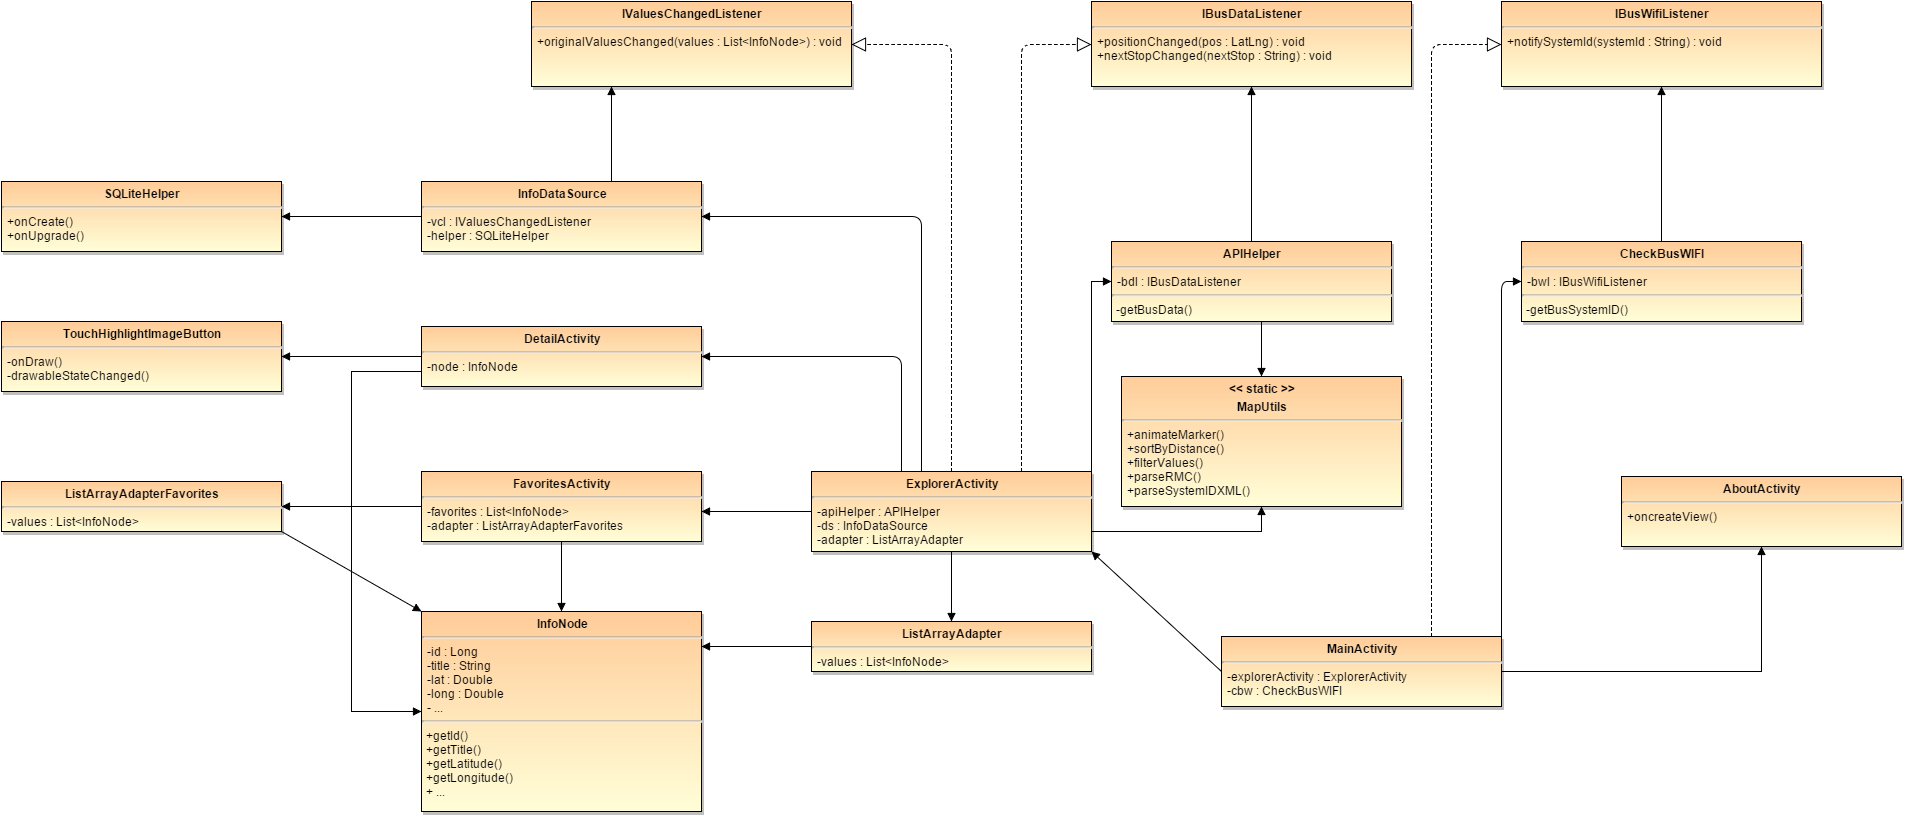

The diagram above was exported from draw.io. Its source (the exported page's mxGraphModel, read from the mxfile embedded in the PNG):
<mxGraphModel dx="2234" dy="1580" grid="1" gridSize="10" guides="1" tooltips="1" connect="1" fold="1" page="0" pageScale="1.5" pageWidth="826" pageHeight="1169" background="#ffffff" math="0">
  <root>
    <mxCell id="0" style=";html=1;" />
    <mxCell id="1" style=";html=1;" parent="0" />
    <mxCell id="45" value="&lt;p style=&quot;margin: 0px ; margin-top: 4px ; text-align: center&quot;&gt;&lt;strong&gt;ExplorerActivity&lt;/strong&gt;&lt;/p&gt;&lt;hr&gt;&lt;p style=&quot;margin: 0px ; margin-left: 4px&quot;&gt;-apiHelper : APIHelper&lt;br&gt;-ds :&amp;nbsp;&lt;span&gt;InfoDataSource&lt;/span&gt;&lt;/p&gt;&lt;p style=&quot;margin: 0px ; margin-left: 4px&quot;&gt;&lt;span&gt;-adapter : ListArrayAdapter&lt;/span&gt;&lt;/p&gt;" style="shadow=1;fillColor=#FFCC99;gradientColor=#FFFED8;verticalAlign=top;align=left;overflow=fill;fontSize=12;fontFamily=Helvetica;html=1" parent="1" vertex="1">
      <mxGeometry x="40" y="40" width="280" height="80" as="geometry" />
    </mxCell>
    <mxCell id="46" value="&lt;p style=&quot;margin: 0px ; margin-top: 4px ; text-align: center&quot;&gt;&lt;strong&gt;IValuesChangedListener&lt;/strong&gt;&lt;/p&gt;&lt;hr&gt;&lt;p style=&quot;margin: 0px ; margin-left: 4px&quot;&gt;&lt;/p&gt;&lt;p style=&quot;margin: 0px ; margin-left: 4px&quot;&gt;+originalValuesChanged(values : List&amp;lt;InfoNode&amp;gt;) : void&lt;/p&gt;" style="shadow=1;fillColor=#FFCC99;gradientColor=#FFFED8;verticalAlign=top;align=left;overflow=fill;fontSize=12;fontFamily=Helvetica;html=1" parent="1" vertex="1">
      <mxGeometry x="-240" y="-430" width="320" height="85" as="geometry" />
    </mxCell>
    <mxCell id="96" value="&lt;p style=&quot;margin: 0px ; margin-top: 4px ; text-align: center&quot;&gt;&lt;strong&gt;IBusDataListener&lt;/strong&gt;&lt;/p&gt;&lt;hr&gt;&lt;p style=&quot;margin: 0px ; margin-left: 4px&quot;&gt;&lt;/p&gt;&lt;p style=&quot;margin: 0px ; margin-left: 4px&quot;&gt;+positionChanged(pos : LatLng) : void&lt;/p&gt;&lt;p style=&quot;margin: 0px ; margin-left: 4px&quot;&gt;+nextStopChanged(nextStop : String) : void&lt;/p&gt;" style="shadow=1;fillColor=#FFCC99;gradientColor=#FFFED8;verticalAlign=top;align=left;overflow=fill;fontSize=12;fontFamily=Helvetica;html=1" vertex="1" parent="1">
      <mxGeometry x="320" y="-430" width="320" height="85" as="geometry" />
    </mxCell>
    <mxCell id="99" value="&lt;p style=&quot;margin: 0px ; margin-top: 4px ; text-align: center&quot;&gt;&lt;strong&gt;ListArrayAdapter&lt;/strong&gt;&lt;/p&gt;&lt;hr&gt;&lt;p style=&quot;margin: 0px ; margin-left: 4px&quot;&gt;-values : List&amp;lt;InfoNode&amp;gt;&lt;br&gt;&lt;/p&gt;" style="shadow=1;fillColor=#FFCC99;gradientColor=#FFFED8;verticalAlign=top;align=left;overflow=fill;fontSize=12;fontFamily=Helvetica;html=1" vertex="1" parent="1">
      <mxGeometry x="40" y="190" width="280" height="50" as="geometry" />
    </mxCell>
    <mxCell id="100" value="" style="edgeStyle=elbowEdgeStyle;elbow=vertical;rounded=0;dashed=0;endArrow=block;html=1;verticalAlign=middle;exitX=0.5;exitY=1;entryX=0.5;entryY=0;" edge="1" parent="1" source="45" target="99">
      <mxGeometry x="587.5" y="119.99999999999994" width="100" height="100" as="geometry">
        <mxPoint x="1280" y="332.5" as="sourcePoint" />
        <mxPoint x="1080" y="90" as="targetPoint" />
        <Array as="points">
          <mxPoint x="180" y="160" />
        </Array>
      </mxGeometry>
    </mxCell>
    <mxCell id="102" value="&lt;p style=&quot;margin: 0px ; margin-top: 4px ; text-align: center&quot;&gt;&lt;strong&gt;FavoritesActivity&lt;/strong&gt;&lt;/p&gt;&lt;hr&gt;&lt;p style=&quot;margin: 0px ; margin-left: 4px&quot;&gt;-favorites : List&amp;lt;InfoNode&amp;gt;&lt;br&gt;&lt;/p&gt;&lt;p style=&quot;margin: 0px ; margin-left: 4px&quot;&gt;-adapter : ListArrayAdapterFavorites&lt;/p&gt;" style="shadow=1;fillColor=#FFCC99;gradientColor=#FFFED8;verticalAlign=top;align=left;overflow=fill;fontSize=12;fontFamily=Helvetica;html=1" vertex="1" parent="1">
      <mxGeometry x="-350" y="40" width="280" height="70" as="geometry" />
    </mxCell>
    <mxCell id="104" value="" style="edgeStyle=elbowEdgeStyle;elbow=vertical;rounded=0;dashed=0;endArrow=block;html=1;verticalAlign=middle;exitX=0;exitY=0.5;" edge="1" parent="1" source="45" target="102">
      <mxGeometry x="597.5" y="129.99999999999994" width="100" height="100" as="geometry">
        <mxPoint x="190" y="130" as="sourcePoint" />
        <mxPoint x="190" y="200" as="targetPoint" />
        <Array as="points" />
      </mxGeometry>
    </mxCell>
    <mxCell id="105" value="&lt;p style=&quot;margin: 0px ; margin-top: 4px ; text-align: center&quot;&gt;&lt;strong&gt;ListArrayAdapterFavorites&lt;/strong&gt;&lt;/p&gt;&lt;hr&gt;&lt;p style=&quot;margin: 0px ; margin-left: 4px&quot;&gt;-values : List&amp;lt;InfoNode&amp;gt;&lt;br&gt;&lt;/p&gt;" style="shadow=1;fillColor=#FFCC99;gradientColor=#FFFED8;verticalAlign=top;align=left;overflow=fill;fontSize=12;fontFamily=Helvetica;html=1" vertex="1" parent="1">
      <mxGeometry x="-770" y="50" width="280" height="50" as="geometry" />
    </mxCell>
    <mxCell id="106" value="" style="edgeStyle=elbowEdgeStyle;elbow=vertical;rounded=0;dashed=0;endArrow=block;html=1;verticalAlign=middle;exitX=0;exitY=0.5;entryX=1;entryY=0.5;" edge="1" parent="1" source="102" target="105">
      <mxGeometry x="597.5" y="129.99999999999994" width="100" height="100" as="geometry">
        <mxPoint x="190" y="130" as="sourcePoint" />
        <mxPoint x="190" y="200" as="targetPoint" />
        <Array as="points">
          <mxPoint x="-410" y="75" />
        </Array>
      </mxGeometry>
    </mxCell>
    <mxCell id="107" value="&lt;p style=&quot;margin: 0px ; margin-top: 4px ; text-align: center&quot;&gt;&lt;strong&gt;&amp;lt;&amp;lt; static &amp;gt;&amp;gt;&lt;/strong&gt;&lt;/p&gt;&lt;p style=&quot;margin: 0px ; margin-top: 4px ; text-align: center&quot;&gt;&lt;strong&gt;MapUtils&lt;/strong&gt;&lt;/p&gt;&lt;hr&gt;&lt;p style=&quot;margin: 0px ; margin-left: 4px&quot;&gt;+animateMarker()&lt;/p&gt;&lt;p style=&quot;margin: 0px ; margin-left: 4px&quot;&gt;+sortByDistance()&lt;br&gt;&lt;/p&gt;&lt;p style=&quot;margin: 0px ; margin-left: 4px&quot;&gt;+filterValues()&lt;/p&gt;&lt;p style=&quot;margin: 0px ; margin-left: 4px&quot;&gt;+parseRMC()&lt;/p&gt;&lt;p style=&quot;margin: 0px ; margin-left: 4px&quot;&gt;+parseSystemIDXML()&lt;/p&gt;" style="shadow=1;fillColor=#FFCC99;gradientColor=#FFFED8;verticalAlign=top;align=left;overflow=fill;fontSize=12;fontFamily=Helvetica;html=1" vertex="1" parent="1">
      <mxGeometry x="350" y="-55" width="280" height="130" as="geometry" />
    </mxCell>
    <mxCell id="109" value="&lt;p style=&quot;margin: 0px ; margin-top: 4px ; text-align: center&quot;&gt;&lt;strong&gt;DetailActivity&lt;/strong&gt;&lt;/p&gt;&lt;hr&gt;&lt;p style=&quot;margin: 0px ; margin-left: 4px&quot;&gt;-node : InfoNode&lt;/p&gt;" style="shadow=1;fillColor=#FFCC99;gradientColor=#FFFED8;verticalAlign=top;align=left;overflow=fill;fontSize=12;fontFamily=Helvetica;html=1" vertex="1" parent="1">
      <mxGeometry x="-350" y="-105" width="280" height="60" as="geometry" />
    </mxCell>
    <mxCell id="110" value="&lt;p style=&quot;margin: 0px ; margin-top: 4px ; text-align: center&quot;&gt;&lt;b&gt;TouchHighlightImageButton&lt;/b&gt;&lt;/p&gt;&lt;hr&gt;&lt;p style=&quot;margin: 0px ; margin-left: 4px&quot;&gt;-onDraw()&lt;/p&gt;&lt;p style=&quot;margin: 0px ; margin-left: 4px&quot;&gt;-drawableStateChanged()&lt;/p&gt;" style="shadow=1;fillColor=#FFCC99;gradientColor=#FFFED8;verticalAlign=top;align=left;overflow=fill;fontSize=12;fontFamily=Helvetica;html=1" vertex="1" parent="1">
      <mxGeometry x="-770" y="-110" width="280" height="70" as="geometry" />
    </mxCell>
    <mxCell id="111" value="" style="edgeStyle=elbowEdgeStyle;elbow=vertical;rounded=1;dashed=0;endArrow=block;html=1;verticalAlign=middle;entryX=1;entryY=0.5;" edge="1" parent="1" source="45" target="109">
      <mxGeometry x="607.5" y="139.99999999999994" width="100" height="100" as="geometry">
        <mxPoint x="50" y="90" as="sourcePoint" />
        <mxPoint x="-60" y="90" as="targetPoint" />
        <Array as="points">
          <mxPoint x="130" y="-75" />
        </Array>
      </mxGeometry>
    </mxCell>
    <mxCell id="112" value="" style="edgeStyle=elbowEdgeStyle;elbow=vertical;rounded=0;dashed=0;endArrow=block;html=1;verticalAlign=middle;exitX=0;exitY=0.5;entryX=1;entryY=0.5;" edge="1" parent="1" source="109" target="110">
      <mxGeometry x="617.5" y="149.99999999999994" width="100" height="100" as="geometry">
        <mxPoint x="60" y="100" as="sourcePoint" />
        <mxPoint x="-50" y="100" as="targetPoint" />
        <Array as="points" />
      </mxGeometry>
    </mxCell>
    <mxCell id="113" value="&lt;p style=&quot;margin: 0px ; margin-top: 4px ; text-align: center&quot;&gt;&lt;strong&gt;MainActivity&lt;/strong&gt;&lt;/p&gt;&lt;hr&gt;&lt;p style=&quot;margin: 0px ; margin-left: 4px&quot;&gt;-explorerActivity : ExplorerActivity&lt;br&gt;-cbw :&amp;nbsp;&lt;span&gt;CheckBusWIFI&lt;/span&gt;&lt;/p&gt;" style="shadow=1;fillColor=#FFCC99;gradientColor=#FFFED8;verticalAlign=top;align=left;overflow=fill;fontSize=12;fontFamily=Helvetica;html=1" vertex="1" parent="1">
      <mxGeometry x="450" y="205" width="280" height="70" as="geometry" />
    </mxCell>
    <mxCell id="114" value="" style="elbow=vertical;rounded=0;dashed=0;endArrow=block;html=1;verticalAlign=middle;exitX=0;exitY=0.5;entryX=1;entryY=1;entryPerimeter=0;" edge="1" parent="1" source="113" target="45">
      <mxGeometry x="597.5" y="129.99999999999994" width="100" height="100" as="geometry">
        <mxPoint x="190" y="130" as="sourcePoint" />
        <mxPoint x="190" y="200" as="targetPoint" />
      </mxGeometry>
    </mxCell>
    <mxCell id="115" value="&lt;p style=&quot;margin: 0px ; margin-top: 4px ; text-align: center&quot;&gt;&lt;strong&gt;AboutActivity&lt;/strong&gt;&lt;/p&gt;&lt;hr&gt;&lt;p style=&quot;margin: 0px ; margin-left: 4px&quot;&gt;+oncreateView()&lt;br&gt;&lt;/p&gt;" style="shadow=1;fillColor=#FFCC99;gradientColor=#FFFED8;verticalAlign=top;align=left;overflow=fill;fontSize=12;fontFamily=Helvetica;html=1" vertex="1" parent="1">
      <mxGeometry x="850" y="45" width="280" height="70" as="geometry" />
    </mxCell>
    <mxCell id="116" value="" style="edgeStyle=elbowEdgeStyle;elbow=vertical;rounded=0;dashed=0;endArrow=block;html=1;verticalAlign=middle;entryX=0.5;entryY=1;exitX=1;exitY=0.5;" edge="1" parent="1" source="113" target="115">
      <mxGeometry x="607.5" y="139.99999999999994" width="100" height="100" as="geometry">
        <mxPoint x="730" y="80" as="sourcePoint" />
        <mxPoint x="330" y="90" as="targetPoint" />
        <Array as="points">
          <mxPoint x="980" y="240" />
        </Array>
      </mxGeometry>
    </mxCell>
    <mxCell id="117" value="&lt;p style=&quot;margin: 0px ; margin-top: 4px ; text-align: center&quot;&gt;&lt;strong&gt;APIHelper&lt;/strong&gt;&lt;/p&gt;&lt;hr&gt;&lt;p style=&quot;margin: 0px ; margin-left: 4px&quot;&gt;-bdl : IBusDataListener&lt;/p&gt;&lt;hr id=&quot;null&quot;&gt;&amp;nbsp;-getBusData()" style="shadow=1;fillColor=#FFCC99;gradientColor=#FFFED8;verticalAlign=top;align=left;overflow=fill;fontSize=12;fontFamily=Helvetica;html=1" vertex="1" parent="1">
      <mxGeometry x="340" y="-190" width="280" height="80" as="geometry" />
    </mxCell>
    <mxCell id="118" value="" style="edgeStyle=elbowEdgeStyle;elbow=vertical;rounded=0;dashed=0;endArrow=block;html=1;verticalAlign=middle;exitX=1;exitY=0;entryX=0;entryY=0.5;exitPerimeter=0;" edge="1" parent="1" source="45" target="117">
      <mxGeometry x="597.5" y="129.99999999999994" width="100" height="100" as="geometry">
        <mxPoint x="190" y="130" as="sourcePoint" />
        <mxPoint x="190" y="200" as="targetPoint" />
        <Array as="points">
          <mxPoint x="300" y="-150" />
        </Array>
      </mxGeometry>
    </mxCell>
    <mxCell id="119" value="" style="edgeStyle=elbowEdgeStyle;elbow=vertical;rounded=0;dashed=0;endArrow=block;html=1;verticalAlign=middle;exitX=0.5;exitY=0;entryX=0.5;entryY=1;" edge="1" parent="1" source="117" target="96">
      <mxGeometry x="607.5" y="139.99999999999994" width="100" height="100" as="geometry">
        <mxPoint x="330" y="50" as="sourcePoint" />
        <mxPoint x="340" y="-140" as="targetPoint" />
        <Array as="points">
          <mxPoint x="490" y="-270" />
        </Array>
      </mxGeometry>
    </mxCell>
    <mxCell id="120" value="&lt;p style=&quot;margin: 0px ; margin-top: 4px ; text-align: center&quot;&gt;&lt;strong&gt;IBusWifiListener&lt;/strong&gt;&lt;/p&gt;&lt;hr&gt;&lt;p style=&quot;margin: 0px ; margin-left: 4px&quot;&gt;&lt;/p&gt;&lt;p style=&quot;margin: 0px ; margin-left: 4px&quot;&gt;+notifySystemId(systemId : String) : void&lt;/p&gt;" style="shadow=1;fillColor=#FFCC99;gradientColor=#FFFED8;verticalAlign=top;align=left;overflow=fill;fontSize=12;fontFamily=Helvetica;html=1" vertex="1" parent="1">
      <mxGeometry x="730" y="-430" width="320" height="85" as="geometry" />
    </mxCell>
    <mxCell id="121" value="" style="edgeStyle=elbowEdgeStyle;elbow=vertical;rounded=1;dashed=1;endArrow=block;html=1;verticalAlign=middle;entryX=0;entryY=0.5;exitX=0.75;exitY=0;endFill=0;endSize=12;" edge="1" parent="1" source="113" target="120">
      <mxGeometry x="617.5" y="149.99999999999994" width="100" height="100" as="geometry">
        <mxPoint x="730" y="45" as="sourcePoint" />
        <mxPoint x="490" y="-335" as="targetPoint" />
        <Array as="points">
          <mxPoint x="690" y="-387" />
          <mxPoint x="850" y="-120" />
        </Array>
      </mxGeometry>
    </mxCell>
    <mxCell id="123" value="" style="edgeStyle=elbowEdgeStyle;elbow=vertical;rounded=1;dashed=1;endArrow=block;html=1;verticalAlign=middle;entryX=0;entryY=0.5;exitX=0.75;exitY=0;endFill=0;endSize=12;" edge="1" parent="1" source="45" target="96">
      <mxGeometry x="627.5" y="159.99999999999994" width="100" height="100" as="geometry">
        <mxPoint x="670" y="55" as="sourcePoint" />
        <mxPoint x="740" y="-377" as="targetPoint" />
        <Array as="points">
          <mxPoint x="250" y="-387" />
          <mxPoint x="860" y="-110" />
        </Array>
      </mxGeometry>
    </mxCell>
    <mxCell id="124" value="" style="edgeStyle=elbowEdgeStyle;elbow=vertical;rounded=1;dashed=1;endArrow=block;html=1;verticalAlign=middle;entryX=1;entryY=0.5;exitX=0.5;exitY=0;endFill=0;endSize=12;" edge="1" parent="1" source="45" target="46">
      <mxGeometry x="637.5" y="169.99999999999994" width="100" height="100" as="geometry">
        <mxPoint x="260" y="50" as="sourcePoint" />
        <mxPoint x="330" y="-377" as="targetPoint" />
        <Array as="points">
          <mxPoint x="130" y="-387" />
          <mxPoint x="870" y="-100" />
        </Array>
      </mxGeometry>
    </mxCell>
    <mxCell id="125" value="&lt;p style=&quot;margin: 0px ; margin-top: 4px ; text-align: center&quot;&gt;&lt;strong&gt;CheckBusWIFI&lt;/strong&gt;&lt;/p&gt;&lt;hr&gt;&lt;p style=&quot;margin: 0px ; margin-left: 4px&quot;&gt;-bwl : IBusWifiListener&lt;/p&gt;&lt;hr id=&quot;null&quot;&gt;&amp;nbsp;-getBusSystemID()" style="shadow=1;fillColor=#FFCC99;gradientColor=#FFFED8;verticalAlign=top;align=left;overflow=fill;fontSize=12;fontFamily=Helvetica;html=1" vertex="1" parent="1">
      <mxGeometry x="750" y="-190" width="280" height="80" as="geometry" />
    </mxCell>
    <mxCell id="126" value="" style="edgeStyle=elbowEdgeStyle;elbow=vertical;rounded=1;dashed=0;endArrow=block;html=1;verticalAlign=middle;entryX=0;entryY=0.5;exitX=1;exitY=0.071;exitPerimeter=0;" edge="1" parent="1" source="113" target="125">
      <mxGeometry x="607.5" y="139.99999999999994" width="100" height="100" as="geometry">
        <mxPoint x="730" y="40" as="sourcePoint" />
        <mxPoint x="350" y="-140" as="targetPoint" />
        <Array as="points">
          <mxPoint x="740" y="-150" />
        </Array>
      </mxGeometry>
    </mxCell>
    <mxCell id="127" value="" style="edgeStyle=elbowEdgeStyle;elbow=vertical;rounded=0;dashed=0;endArrow=block;html=1;verticalAlign=middle;entryX=0.5;entryY=1;exitX=0.5;exitY=0;" edge="1" parent="1" source="125" target="120">
      <mxGeometry x="617.5" y="149.99999999999994" width="100" height="100" as="geometry">
        <mxPoint x="740" y="60" as="sourcePoint" />
        <mxPoint x="760" y="-140" as="targetPoint" />
        <Array as="points">
          <mxPoint x="900" y="-220" />
        </Array>
      </mxGeometry>
    </mxCell>
    <mxCell id="128" value="&lt;p style=&quot;margin: 0px ; margin-top: 4px ; text-align: center&quot;&gt;&lt;strong&gt;InfoDataSource&lt;/strong&gt;&lt;/p&gt;&lt;hr&gt;&lt;p style=&quot;margin: 0px ; margin-left: 4px&quot;&gt;-vcl : IValuesChangedListener&lt;/p&gt;&lt;p style=&quot;margin: 0px ; margin-left: 4px&quot;&gt;-helper : SQLiteHelper&lt;/p&gt;" style="shadow=1;fillColor=#FFCC99;gradientColor=#FFFED8;verticalAlign=top;align=left;overflow=fill;fontSize=12;fontFamily=Helvetica;html=1" vertex="1" parent="1">
      <mxGeometry x="-350" y="-250" width="280" height="70" as="geometry" />
    </mxCell>
    <mxCell id="129" value="" style="edgeStyle=elbowEdgeStyle;elbow=vertical;rounded=1;dashed=0;endArrow=block;html=1;verticalAlign=middle;entryX=0.25;entryY=1;" edge="1" parent="1" target="46">
      <mxGeometry x="617.5" y="149.99999999999994" width="100" height="100" as="geometry">
        <mxPoint x="-160" y="-250" as="sourcePoint" />
        <mxPoint x="-60" y="-65" as="targetPoint" />
        <Array as="points">
          <mxPoint x="-240" y="-310" />
        </Array>
      </mxGeometry>
    </mxCell>
    <mxCell id="130" value="" style="edgeStyle=elbowEdgeStyle;elbow=vertical;rounded=1;dashed=0;endArrow=block;html=1;verticalAlign=middle;entryX=1;entryY=0.5;exitX=0.393;exitY=0;exitPerimeter=0;" edge="1" parent="1" source="45" target="128">
      <mxGeometry x="617.5" y="149.99999999999994" width="100" height="100" as="geometry">
        <mxPoint x="140" y="50" as="sourcePoint" />
        <mxPoint x="-60" y="-65" as="targetPoint" />
        <Array as="points">
          <mxPoint x="60" y="-215" />
        </Array>
      </mxGeometry>
    </mxCell>
    <mxCell id="131" value="&lt;p style=&quot;margin: 0px ; margin-top: 4px ; text-align: center&quot;&gt;&lt;b&gt;SQLiteHelper&lt;/b&gt;&lt;/p&gt;&lt;hr&gt;&lt;p style=&quot;margin: 0px ; margin-left: 4px&quot;&gt;+onCreate()&lt;/p&gt;&lt;p style=&quot;margin: 0px ; margin-left: 4px&quot;&gt;+onUpgrade()&lt;/p&gt;" style="shadow=1;fillColor=#FFCC99;gradientColor=#FFFED8;verticalAlign=top;align=left;overflow=fill;fontSize=12;fontFamily=Helvetica;html=1" vertex="1" parent="1">
      <mxGeometry x="-770" y="-250" width="280" height="70" as="geometry" />
    </mxCell>
    <mxCell id="132" value="" style="edgeStyle=elbowEdgeStyle;elbow=vertical;rounded=0;dashed=0;endArrow=block;html=1;verticalAlign=middle;exitX=0;exitY=0.5;entryX=1;entryY=0.5;" edge="1" parent="1" source="128" target="131">
      <mxGeometry x="627.5" y="159.99999999999994" width="100" height="100" as="geometry">
        <mxPoint x="-340" y="-65" as="sourcePoint" />
        <mxPoint x="-480" y="-65" as="targetPoint" />
        <Array as="points" />
      </mxGeometry>
    </mxCell>
    <mxCell id="133" value="" style="edgeStyle=elbowEdgeStyle;elbow=vertical;rounded=0;dashed=0;endArrow=block;html=1;verticalAlign=middle;exitX=1;exitY=0.5;entryX=0.5;entryY=1;" edge="1" parent="1" source="45" target="107">
      <mxGeometry x="597.5" y="129.99999999999994" width="100" height="100" as="geometry">
        <mxPoint x="190" y="130" as="sourcePoint" />
        <mxPoint x="190" y="200" as="targetPoint" />
        <Array as="points">
          <mxPoint x="420" y="100" />
        </Array>
      </mxGeometry>
    </mxCell>
    <mxCell id="134" value="" style="edgeStyle=elbowEdgeStyle;elbow=vertical;rounded=0;dashed=0;endArrow=block;html=1;verticalAlign=middle;exitX=0.536;exitY=1;entryX=0.5;entryY=0;exitPerimeter=0;" edge="1" parent="1" source="117" target="107">
      <mxGeometry x="607.5" y="139.99999999999994" width="100" height="100" as="geometry">
        <mxPoint x="330" y="90" as="sourcePoint" />
        <mxPoint x="500" y="85" as="targetPoint" />
        <Array as="points">
          <mxPoint x="490" y="-100" />
          <mxPoint x="500" y="-80" />
        </Array>
      </mxGeometry>
    </mxCell>
    <mxCell id="135" value="&lt;p style=&quot;margin: 0px ; margin-top: 4px ; text-align: center&quot;&gt;&lt;strong&gt;InfoNode&lt;/strong&gt;&lt;/p&gt;&lt;hr&gt;&lt;p style=&quot;margin: 0px ; margin-left: 4px&quot;&gt;-id : Long&lt;/p&gt;&lt;p style=&quot;margin: 0px ; margin-left: 4px&quot;&gt;-title : String&lt;/p&gt;&lt;p style=&quot;margin: 0px ; margin-left: 4px&quot;&gt;-lat : Double&lt;/p&gt;&lt;p style=&quot;margin: 0px ; margin-left: 4px&quot;&gt;-long : Double&lt;/p&gt;&lt;p style=&quot;margin: 0px ; margin-left: 4px&quot;&gt;- ...&lt;/p&gt;&lt;hr id=&quot;null&quot;&gt;&amp;nbsp;+getId()&lt;div&gt;&amp;nbsp;+getTitle()&lt;/div&gt;&lt;div&gt;&amp;nbsp;+getLatitude()&lt;/div&gt;&lt;div&gt;&amp;nbsp;+getLongitude()&lt;/div&gt;&lt;div&gt;&amp;nbsp;+ ...&lt;/div&gt;" style="shadow=1;fillColor=#FFCC99;gradientColor=#FFFED8;verticalAlign=top;align=left;overflow=fill;fontSize=12;fontFamily=Helvetica;html=1" vertex="1" parent="1">
      <mxGeometry x="-350" y="180" width="280" height="200" as="geometry" />
    </mxCell>
    <mxCell id="136" value="" style="edgeStyle=elbowEdgeStyle;elbow=vertical;rounded=0;dashed=0;endArrow=block;html=1;verticalAlign=middle;exitX=0.5;exitY=1;entryX=0.5;entryY=0;" edge="1" parent="1" source="102" target="135">
      <mxGeometry x="597.5" y="129.99999999999994" width="100" height="100" as="geometry">
        <mxPoint x="190" y="130" as="sourcePoint" />
        <mxPoint x="190" y="200" as="targetPoint" />
        <Array as="points">
          <mxPoint x="-180" y="140" />
        </Array>
      </mxGeometry>
    </mxCell>
    <mxCell id="137" value="" style="edgeStyle=elbowEdgeStyle;elbow=vertical;rounded=0;dashed=0;endArrow=block;html=1;verticalAlign=middle;exitX=0;exitY=0.5;" edge="1" parent="1" source="99" target="135">
      <mxGeometry x="607.5" y="139.99999999999994" width="100" height="100" as="geometry">
        <mxPoint x="-200" y="120" as="sourcePoint" />
        <mxPoint x="-200" y="190" as="targetPoint" />
        <Array as="points">
          <mxPoint x="-160" y="215" />
        </Array>
      </mxGeometry>
    </mxCell>
    <mxCell id="138" value="" style="elbow=vertical;rounded=0;dashed=0;endArrow=block;html=1;verticalAlign=middle;exitX=1;exitY=1;entryX=0;entryY=0;exitPerimeter=0;entryPerimeter=0;" edge="1" parent="1" source="105" target="135">
      <mxGeometry x="607.5" y="139.99999999999994" width="100" height="100" as="geometry">
        <mxPoint x="-200" y="120" as="sourcePoint" />
        <mxPoint x="-200" y="190" as="targetPoint" />
      </mxGeometry>
    </mxCell>
    <mxCell id="139" value="" style="edgeStyle=elbowEdgeStyle;elbow=vertical;rounded=0;dashed=0;endArrow=block;html=1;verticalAlign=middle;exitX=0;exitY=0.75;entryX=0;entryY=0.5;" edge="1" parent="1" source="109" target="135">
      <mxGeometry x="607.5" y="139.99999999999994" width="100" height="100" as="geometry">
        <mxPoint x="-200" y="120" as="sourcePoint" />
        <mxPoint x="-350" y="180" as="targetPoint" />
        <Array as="points">
          <mxPoint x="-420" y="150" />
        </Array>
      </mxGeometry>
    </mxCell>
  </root>
</mxGraphModel>